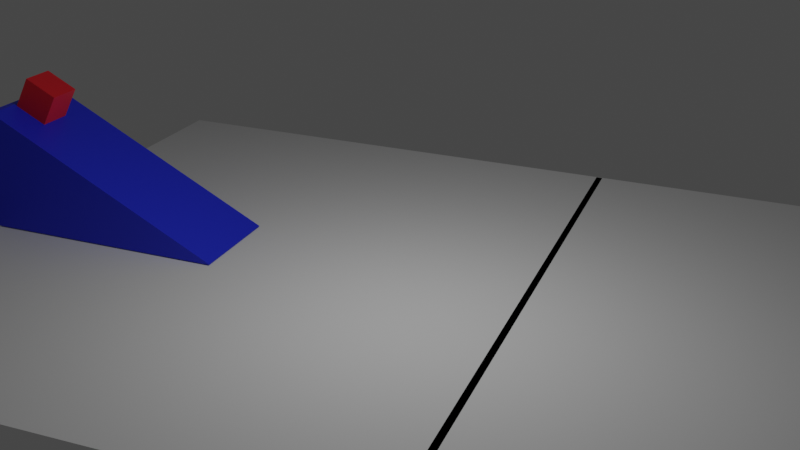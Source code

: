 # Source: exp2_ramp_cube.blend  (saved by Blender 3.2.14; exported with 4.5.12 LTS)
import bpy
from mathutils import Matrix  # noqa: F401  (used for matrix-valued properties, if any)

bpy.ops.wm.read_factory_settings(use_empty=True)
scene = bpy.context.scene
scene.name = 'Scene'

# ---- collections
col_collection = bpy.data.collections.new('Collection'); scene.collection.children.link(col_collection)

# ---- materials (node trees are filled in below, after node groups)
mat_material_004 = bpy.data.materials.new('Material.004')
mat_material_004.use_transparent_shadow = False
mat_material_002 = bpy.data.materials.new('Material.002')
mat_material_002.use_transparent_shadow = False
mat_material_003 = bpy.data.materials.new('Material.003')
mat_material_003.use_transparent_shadow = False

# ---- material node trees
mat_material_004.use_nodes = True; mat_material_004.node_tree.nodes.clear()
_N = mat_material_004.node_tree.nodes; _L = mat_material_004.node_tree.links
n0 = _N.new('ShaderNodeBsdfPrincipled'); n0.name = 'Principled BSDF'; n0.location = (10, 300)
n0.distribution = 'GGX'
n0.subsurface_method = 'RANDOM_WALK_SKIN'
n0.inputs[0].default_value = (0.018, 0.034, 0.8, 1.0)
n0.inputs[3].default_value = 1.45
n0.inputs[27].default_value = (0.0, 0.0, 0.0, 1.0)
n0.inputs[28].default_value = 1.0
n1 = _N.new('ShaderNodeOutputMaterial'); n1.name = 'Material Output'; n1.location = (300, 300)
_L.new(n0.outputs[0], n1.inputs[0])
n1.is_active_output = True
mat_material_002.use_nodes = True; mat_material_002.node_tree.nodes.clear()
_N = mat_material_002.node_tree.nodes; _L = mat_material_002.node_tree.links
n0 = _N.new('ShaderNodeBsdfPrincipled'); n0.name = 'Principled BSDF'; n0.location = (10, 300)
n0.distribution = 'GGX'
n0.subsurface_method = 'RANDOM_WALK_SKIN'
n0.inputs[0].default_value = (0.8481, 0.0, 0.01351, 1.0)
n0.inputs[3].default_value = 1.45
n0.inputs[24].default_value = 0.1
n0.inputs[27].default_value = (0.0, 0.0, 0.0, 1.0)
n0.inputs[28].default_value = 1.0
n1 = _N.new('ShaderNodeOutputMaterial'); n1.name = 'Material Output'; n1.location = (300, 300)
_L.new(n0.outputs[0], n1.inputs[0])
n1.is_active_output = True
mat_material_003.use_nodes = True; mat_material_003.node_tree.nodes.clear()
_N = mat_material_003.node_tree.nodes; _L = mat_material_003.node_tree.links
n0 = _N.new('ShaderNodeBsdfPrincipled'); n0.name = 'Principled BSDF'; n0.location = (10, 300)
n0.distribution = 'GGX'
n0.subsurface_method = 'RANDOM_WALK_SKIN'
n0.inputs[0].default_value = (0.0, 0.0, 0.0, 1.0)
n0.inputs[3].default_value = 1.45
n0.inputs[27].default_value = (0.0, 0.0, 0.0, 1.0)
n0.inputs[28].default_value = 1.0
n1 = _N.new('ShaderNodeOutputMaterial'); n1.name = 'Material Output'; n1.location = (300, 300)
_L.new(n0.outputs[0], n1.inputs[0])
n1.is_active_output = True

# ---- world
world_world = bpy.data.worlds.new('World'); scene.world = world_world
world_world.use_nodes = True; world_world.node_tree.nodes.clear()
_N = world_world.node_tree.nodes; _L = world_world.node_tree.links
n0 = _N.new('ShaderNodeOutputWorld'); n0.name = 'World Output'; n0.location = (300, 300)
n1 = _N.new('ShaderNodeBackground'); n1.name = 'Background'; n1.location = (10, 300)
n1.inputs[0].default_value = (0.05088, 0.05088, 0.05088, 1.0)
_L.new(n1.outputs[0], n0.inputs[0])
n0.is_active_output = True
world_world.color = (0.05088, 0.05088, 0.05088)
world_world.use_sun_shadow = False
world_world.sun_shadow_jitter_overblur = 0.0

# ---- cameras
cam_camera = bpy.data.cameras.new('Camera')
cam_camera.clip_end = 100.0
cam_camera.ortho_scale = 7.314

# ---- lights
light_light = bpy.data.lights.new('Light', 'POINT')
light_light.transmission_factor = 0.0
light_light.energy = 1000.0
light_light.shadow_soft_size = 0.1
light_light.shadow_maximum_resolution = 0.006
light_light.use_absolute_resolution = True

# ---- meshes
me_plane_001 = bpy.data.meshes.new('Plane.001')
me_plane_001.from_pydata([(-1.0, -1.0, 0.0), (1.0, -1.0, 0.0), (-1.0, 1.0, 0.0), (1.0, 1.0, 0.0)], [], [(0, 1, 3, 2)])
_uv = me_plane_001.uv_layers.new(name='UVMap')
_uv.uv.foreach_set('vector', [0.0, 0.0, 1.0, 0.0, 1.0, 1.0, 0.0, 1.0])
me_plane_001.update()
me_cube_003 = bpy.data.meshes.new('Cube.003')
me_cube_003.from_pydata([(-1.0, -1.0, -1.0), (-1.0, -1.0, 1.0), (-1.0, 1.0, -1.0), (-1.0, 1.0, 1.0), (1.0, -1.0, -1.0), (1.0, -1.0, 1.0), (1.0, 1.0, -1.0), (1.0, 1.0, 1.0), (-1.0, -0.9993, 432.8), (-1.0, -0.9456, 432.8), (1.0, -0.9456, 432.8), (1.0, -0.9993, 432.8)], [], [(0, 1, 3, 2), (2, 3, 7, 6), (6, 7, 5, 4), (4, 5, 1, 0), (2, 6, 4, 0), (7, 3, 9, 10), (10, 9, 8, 11), (5, 7, 10, 11), (3, 1, 8, 9), (1, 5, 11, 8)])
_uv = me_cube_003.uv_layers.new(name='UVMap')
_uv.uv.foreach_set('vector', [0.375, 0.0, 0.625, 0.0, 0.625, 0.25, 0.375, 0.25, 0.375, 0.25, 0.625, 0.25, 0.625, 0.5, 0.375, 0.5, 0.375, 0.5, 0.625, 0.5, 0.625, 0.75, 0.375, 0.75, 0.375, 0.75, 0.625, 0.75, 0.625, 1.0, 0.375, 1.0, 0.125, 0.5, 0.375, 0.5, 0.375, 0.75, 0.125, 0.75, 0.625, 0.5, 0.625, 0.25, 0.625, 0.25, 0.625, 0.5, 0.625, 0.5, 0.875, 0.5, 0.875, 0.75, 0.625, 0.75, 0.625, 0.75, 0.625, 0.5, 0.625, 0.5, 0.625, 0.75, 0.625, 0.25, 0.625, 0.0, 0.625, 0.0, 0.625, 0.25, 0.625, 1.0, 0.625, 0.75, 0.625, 0.75, 0.625, 1.0])
me_cube_003.materials.append(mat_material_004)
me_cube_003.update()
me_cube_004 = bpy.data.meshes.new('Cube.004')
me_cube_004.from_pydata([(-1.0, -1.0, -1.0), (-1.0, -1.0, 1.0), (-1.0, 1.0, -1.0), (-1.0, 1.0, 1.0), (1.0, -1.0, -1.0), (1.0, -1.0, 1.0), (1.0, 1.0, -1.0), (1.0, 1.0, 1.0)], [], [(0, 1, 3, 2), (2, 3, 7, 6), (6, 7, 5, 4), (4, 5, 1, 0), (2, 6, 4, 0), (7, 3, 1, 5)])
_uv = me_cube_004.uv_layers.new(name='UVMap')
_uv.uv.foreach_set('vector', [0.375, 0.0, 0.625, 0.0, 0.625, 0.25, 0.375, 0.25, 0.375, 0.25, 0.625, 0.25, 0.625, 0.5, 0.375, 0.5, 0.375, 0.5, 0.625, 0.5, 0.625, 0.75, 0.375, 0.75, 0.375, 0.75, 0.625, 0.75, 0.625, 1.0, 0.375, 1.0, 0.125, 0.5, 0.375, 0.5, 0.375, 0.75, 0.125, 0.75, 0.625, 0.5, 0.875, 0.5, 0.875, 0.75, 0.625, 0.75])
me_cube_004.materials.append(mat_material_002)
me_cube_004.update()
me_plane_002 = bpy.data.meshes.new('Plane.002')
me_plane_002.from_pydata([(-1.0, -1.0, 0.0), (1.0, -1.0, 0.0), (-1.0, 1.0, 0.0), (1.0, 1.0, 0.0)], [], [(0, 1, 3, 2)])
_uv = me_plane_002.uv_layers.new(name='UVMap')
_uv.uv.foreach_set('vector', [0.0, 0.0, 1.0, 0.0, 1.0, 1.0, 0.0, 1.0])
me_plane_002.materials.append(mat_material_003)
me_plane_002.update()

# ---- objects
ob_light = bpy.data.objects.new('Light', light_light)
ob_camera = bpy.data.objects.new('Camera', cam_camera)
ob_plane = bpy.data.objects.new('Plane', me_plane_001)
ob_cube = bpy.data.objects.new('Cube', me_cube_003)
ob_cube_001 = bpy.data.objects.new('Cube.001', me_cube_004)
ob_plane_001 = bpy.data.objects.new('Plane.001', me_plane_002)

# ---- transforms, parenting, visibility, modifiers, constraints
ob_light.location = (2.557, 10.57, 8.641)
ob_light.rotation_euler = (0.6503, 0.05522, 1.866)
ob_light.scale = (3.63, 3.63, 3.63)
ob_light.lock_rotations_4d = False
ob_light.empty_display_type = 'ARROWS'
ob_light.color = (0.0, 0.0, 0.0, 0.0)
ob_light.lineart.crease_threshold = 0.0
ob_camera.location = (24.9, 18.19, 12.43)
ob_camera.rotation_euler = (1.177, -0.0254, 1.927)
ob_camera.scale = (2.6, 2.6, 2.6)
ob_camera.lock_rotations_4d = False
ob_camera.empty_display_type = 'ARROWS'
ob_camera.color = (0.0, 0.0, 0.0, 0.0)
ob_camera.display_type = 'WIRE'
ob_camera.lineart.crease_threshold = 0.0
ob_plane.location = (0.0, 20.78, 0.0)
ob_plane.scale = (9.752, 23.1, 1.0)
ob_cube.location = (-1.424e-15, 1.037, 0.03865)
ob_cube.scale = (1.452, 3.365, 0.007665)
ob_cube_001.location = (0.0004497, -1.442, 3.5)
ob_cube_001.rotation_euler = (-0.4685, 0.0005485, 0.000304)
ob_cube_001.scale = (0.4849, 0.4849, 0.4849)
ob_plane_001.location = (0.0, 12.65, 0.0)
ob_plane_001.scale = (9.732, 0.09307, 1.0)

# ---- collection membership
col_collection.objects.link(ob_light)
col_collection.objects.link(ob_camera)
col_collection.objects.link(ob_plane)
col_collection.objects.link(ob_cube)
col_collection.objects.link(ob_cube_001)
col_collection.objects.link(ob_plane_001)

# ---- scene / render settings (as saved in the file)
scene.camera = ob_camera
scene.frame_start = 1; scene.frame_end = 250; scene.frame_set(214)
scene.render.engine = 'BLENDER_EEVEE_NEXT'
scene.render.image_settings.file_format = 'FFMPEG'
scene.render.image_settings.color_mode = 'RGB'
scene.cycles.sampling_pattern = 'TABULATED_SOBOL'
scene.cycles.use_light_tree = False
scene.view_settings.view_transform = 'Filmic'
bpy.context.view_layer.update()
